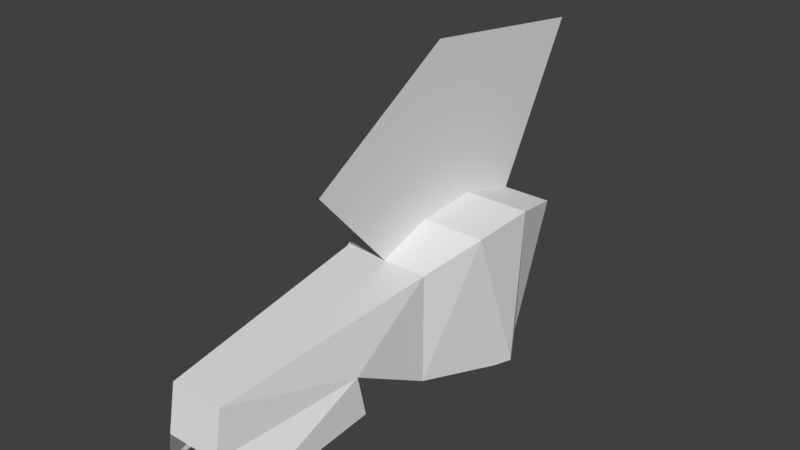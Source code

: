 # Source: ventoraptorskull.blend  (saved by Blender 2.79.0; exported with 4.5.12 LTS)
import bpy
from mathutils import Matrix  # noqa: F401  (used for matrix-valued properties, if any)

bpy.ops.wm.read_factory_settings(use_empty=True)
scene = bpy.context.scene
scene.name = 'Scene'

# ---- collections
col_collection_1 = bpy.data.collections.new('Collection 1'); scene.collection.children.link(col_collection_1)

# ---- world
world_world = bpy.data.worlds.new('World'); scene.world = world_world
world_world.color = (0.05088, 0.05088, 0.05088)
world_world.use_sun_shadow = False
world_world.sun_shadow_jitter_overblur = 0.0
world_world.cycles.sampling_method = 'MANUAL'

# ---- meshes
me_base = bpy.data.meshes.new('Base')
me_base.from_pydata([(0.1089, 0.00404, -0.06791), (0.126, -0.08798, -0.09985), (-0.126, -0.08798, -0.09985), (-0.1089, 0.00404, -0.06791), (0.09798, 0.1104, 0.1659), (0.126, -0.1463, 0.1933), (-0.126, -0.1463, 0.1933), (-0.09798, 0.1104, 0.1659), (-0.0882, -0.2586, -0.06096), (-0.0882, -0.2588, 0.1559), (0.0882, -0.2586, -0.06096), (0.0882, -0.2588, 0.1559), (-0.0882, -0.4322, 0.03963), (0.0882, -0.4322, 0.03963), (-0.05292, -0.7137, 0.02144), (-0.05292, -0.697, 0.1115), (0.05292, -0.7137, 0.02144), (0.05292, -0.697, 0.1115), (-6.631e-09, -0.08798, -0.09985), (2.862e-08, 0.00404, -0.06791), (-6.296e-08, -0.1463, 0.1933), (3.926e-08, 0.1104, 0.1659), (-1.268e-07, -0.2588, 0.1559), (-8.924e-08, -0.2586, -0.06096), (-1.08e-07, -0.4322, 0.03963), (-1.648e-07, -0.7137, 0.02144), (-1.761e-07, -0.697, 0.1115), (-2.197e-07, -0.4181, 0.3351), (-6.296e-08, -0.1102, 0.5233), (1.351e-07, 0.28, 0.4725), (-0.0882, -0.4134, -0.04546), (0.0882, -0.4134, -0.04546), (-0.0882, -0.6949, -0.06365), (0.0882, -0.6949, -0.06365), (0.06532, 0.08188, -0.02839), (0.06532, 0.1204, 0.1209), (-0.06532, 0.08188, -0.02839), (-0.06532, 0.1204, 0.1209), (3.956e-08, 0.08188, -0.02839), (4.605e-08, 0.1204, 0.1209), (0.1358, -0.04764, -0.1041), (-0.1358, -0.04764, -0.1041), (0.1292, -0.01469, 0.2), (-0.1292, -0.01469, 0.2), (1.165e-08, -0.04764, -0.1041), (-1.282e-08, -0.01469, 0.2)], [], [(41, 6, 43), (12, 32, 14), (10, 5, 11), (5, 40, 42), (10, 11, 13), (9, 8, 12), (9, 12, 15), (13, 11, 17), (3, 44, 41), (45, 7, 43), (17, 22, 26), (45, 42, 4), (3, 37, 36), (21, 37, 7), (21, 29, 28), (20, 11, 5), (18, 10, 23), (20, 9, 22), (24, 16, 25), (18, 8, 2), (22, 15, 26), (14, 24, 25), (10, 24, 23), (17, 25, 16), (8, 6, 2), (8, 24, 12), (34, 39, 35), (20, 27, 22), (33, 13, 16), (12, 14, 15), (16, 13, 17), (19, 34, 0), (21, 35, 39), (38, 37, 39), (44, 0, 40), (0, 35, 4), (19, 36, 38), (26, 14, 25), (18, 40, 1), (41, 18, 2), (42, 0, 4), (3, 43, 7), (41, 2, 6), (12, 30, 32), (10, 1, 5), (5, 1, 40), (3, 19, 44), (6, 20, 43), (45, 21, 7), (43, 20, 45), (17, 11, 22), (4, 21, 45), (45, 20, 42), (5, 42, 20), (3, 7, 37), (21, 39, 37), (28, 20, 45), (45, 21, 28), (20, 22, 11), (18, 1, 10), (20, 6, 9), (24, 13, 16), (18, 23, 8), (22, 9, 15), (14, 12, 24), (10, 13, 24), (17, 26, 25), (8, 9, 6), (8, 23, 24), (34, 38, 39), (20, 28, 27), (33, 31, 13), (19, 38, 34), (21, 4, 35), (38, 36, 37), (44, 19, 0), (0, 34, 35), (19, 3, 36), (26, 15, 14), (18, 44, 40), (41, 44, 18), (42, 40, 0), (3, 41, 43)])
_uv = me_base.uv_layers.new(name='UVMap')
_uv.uv.foreach_set('vector', [0.2421, 0.6447, 0.1881, 0.8069, 0.2266, 0.8187, 0.1136, 0.4876, 0.004241, 0.4559, 0.004241, 0.4979, 0.147, 0.6464, 0.1881, 0.8066, 0.1461, 0.7808, 0.1881, 0.8066, 0.2421, 0.6443, 0.2266, 0.8183, 0.147, 0.6464, 0.1461, 0.7808, 0.1087, 0.7014, 0.1461, 0.7812, 0.147, 0.6468, 0.1087, 0.7017, 0.1461, 0.7812, 0.1087, 0.7017, 0.02216, 0.7599, 0.1087, 0.7014, 0.1461, 0.7808, 0.02216, 0.7595, 0.01711, 0.6525, 0.03346, 0.5832, 0.03346, 0.6468, 0.211, 0.9197, 0.2421, 0.9952, 0.211, 0.9889, 0.04618, 0.8756, 0.1457, 0.9197, 0.04618, 0.9197, 0.211, 0.9197, 0.211, 0.8504, 0.2421, 0.8442, 0.3641, 0.9951, 0.2376, 0.9575, 0.3213, 0.9562, 0.208, 0.9189, 0.2376, 0.9575, 0.2123, 0.9875, 0.4751, 0.1625, 0.4895, 0.2476, 0.4641, 0.3271, 0.1798, 0.9197, 0.1457, 0.8756, 0.1798, 0.8567, 0.0498, 0.5832, 0.1007, 0.5428, 0.1007, 0.5832, 0.1798, 0.9197, 0.1457, 0.9637, 0.1457, 0.9197, 0.1436, 0.5831, 0.2171, 0.5421, 0.2171, 0.5831, 0.0498, 0.5832, 0.1007, 0.6237, 0.0498, 0.641, 0.1457, 0.9197, 0.04618, 0.9637, 0.04618, 0.9197, 0.2171, 0.6241, 0.1436, 0.5831, 0.2171, 0.5831, 0.1007, 0.5428, 0.1433, 0.5832, 0.1007, 0.5832, 0.04618, 0.8756, 0.01435, 0.9197, 0.01435, 0.8756, 0.147, 0.6468, 0.1881, 0.8069, 0.2191, 0.6486, 0.1007, 0.6237, 0.1433, 0.5832, 0.1433, 0.6237, 0.3223, 0.887, 0.237, 0.9198, 0.2396, 0.8813, 0.3871, 0.167, 0.2771, 0.2055, 0.3197, 0.1643, 0.004241, 0.4559, 0.1136, 0.4876, 0.004241, 0.4979, 0.1087, 0.7017, 0.009828, 0.7123, 0.02216, 0.7599, 0.009828, 0.712, 0.1087, 0.7014, 0.02216, 0.7595, 0.376, 0.9224, 0.3223, 0.887, 0.3665, 0.8501, 0.208, 0.9189, 0.2396, 0.8813, 0.237, 0.9198, 0.3224, 0.9214, 0.2376, 0.9575, 0.237, 0.9198, 0.03346, 0.5832, 0.01711, 0.5139, 0.03346, 0.5196, 0.3665, 0.8501, 0.2396, 0.8813, 0.2157, 0.8501, 0.376, 0.9224, 0.3213, 0.9562, 0.3224, 0.9214, 0.04618, 0.9197, 0.01435, 0.9637, 0.01435, 0.9197, 0.0498, 0.5832, 0.03346, 0.5196, 0.0498, 0.5254, 0.03346, 0.6468, 0.0498, 0.5832, 0.0498, 0.641, 0.2266, 0.8183, 0.2651, 0.6404, 0.2651, 0.8301, 0.2651, 0.6407, 0.2266, 0.8187, 0.2651, 0.8304, 0.2421, 0.6447, 0.2191, 0.6486, 0.1881, 0.8069, 0.1136, 0.4876, 0.1136, 0.4456, 0.004241, 0.4559, 0.147, 0.6464, 0.2191, 0.6483, 0.1881, 0.8066, 0.1881, 0.8066, 0.2191, 0.6483, 0.2421, 0.6443, 0.01711, 0.6525, 0.01711, 0.5832, 0.03346, 0.5832, 0.1798, 0.9826, 0.1798, 0.9197, 0.211, 0.9889, 0.211, 0.9197, 0.2421, 0.9197, 0.2421, 0.9952, 0.211, 0.9889, 0.1798, 0.9197, 0.211, 0.9197, 0.04618, 0.8756, 0.1457, 0.8756, 0.1457, 0.9197, 0.2421, 0.8442, 0.2421, 0.9197, 0.211, 0.9197, 0.211, 0.9197, 0.1798, 0.9197, 0.211, 0.8504, 0.1798, 0.8567, 0.211, 0.8504, 0.1798, 0.9197, 0.3641, 0.9951, 0.2123, 0.9875, 0.2376, 0.9575, 0.208, 0.9189, 0.237, 0.9198, 0.2376, 0.9575, 0.4641, 0.3271, 0.3871, 0.167, 0.4311, 0.1647, 0.4311, 0.1647, 0.4751, 0.1625, 0.4641, 0.3271, 0.1798, 0.9197, 0.1457, 0.9197, 0.1457, 0.8756, 0.0498, 0.5832, 0.0498, 0.5254, 0.1007, 0.5428, 0.1798, 0.9197, 0.1798, 0.9826, 0.1457, 0.9637, 0.1436, 0.5831, 0.1436, 0.5421, 0.2171, 0.5421, 0.0498, 0.5832, 0.1007, 0.5832, 0.1007, 0.6237, 0.1457, 0.9197, 0.1457, 0.9637, 0.04618, 0.9637, 0.2171, 0.6241, 0.1436, 0.6241, 0.1436, 0.5831, 0.1007, 0.5428, 0.1433, 0.5428, 0.1433, 0.5832, 0.04618, 0.8756, 0.04618, 0.9197, 0.01435, 0.9197, 0.147, 0.6468, 0.1461, 0.7812, 0.1881, 0.8069, 0.1007, 0.6237, 0.1007, 0.5832, 0.1433, 0.5832, 0.3223, 0.887, 0.3224, 0.9214, 0.237, 0.9198, 0.3871, 0.167, 0.4641, 0.3271, 0.2771, 0.2055, 0.004241, 0.4559, 0.1136, 0.4456, 0.1136, 0.4876, 0.376, 0.9224, 0.3224, 0.9214, 0.3223, 0.887, 0.208, 0.9189, 0.2157, 0.8501, 0.2396, 0.8813, 0.3224, 0.9214, 0.3213, 0.9562, 0.2376, 0.9575, 0.03346, 0.5832, 0.01711, 0.5832, 0.01711, 0.5139, 0.3665, 0.8501, 0.3223, 0.887, 0.2396, 0.8813, 0.376, 0.9224, 0.3641, 0.9951, 0.3213, 0.9562, 0.04618, 0.9197, 0.04618, 0.9637, 0.01435, 0.9637, 0.0498, 0.5832, 0.03346, 0.5832, 0.03346, 0.5196, 0.03346, 0.6468, 0.03346, 0.5832, 0.0498, 0.5832, 0.2266, 0.8183, 0.2421, 0.6443, 0.2651, 0.6404, 0.2651, 0.6407, 0.2421, 0.6447, 0.2266, 0.8187])
me_base.use_remesh_preserve_volume = False
me_base.use_remesh_preserve_attributes = False
me_base.use_mirror_vertex_groups = False
me_base.update()
me_tipb = bpy.data.meshes.new('TipB')
me_tipb.from_pydata([], [], [])
me_tipb.use_remesh_preserve_volume = False
me_tipb.use_remesh_preserve_attributes = False
me_tipb.use_mirror_vertex_groups = False
me_tipb.update()
me_tipc = bpy.data.meshes.new('TipC')
me_tipc.from_pydata([], [], [])
me_tipc.use_remesh_preserve_volume = False
me_tipc.use_remesh_preserve_attributes = False
me_tipc.use_mirror_vertex_groups = False
me_tipc.update()

# ---- objects
ob_base = bpy.data.objects.new('Base', me_base)
ob_tipb = bpy.data.objects.new('TipB', me_tipb)
ob_tipc = bpy.data.objects.new('TipC', me_tipc)

# ---- transforms, parenting, visibility, modifiers, constraints
ob_base.location = (0.0, 0.0, 0.0)
ob_base.lineart.crease_threshold = 0.0
ob_tipb.parent = ob_base
ob_tipb.location = (-0.048, -0.4585, 0.06125)
ob_tipb.rotation_euler = (2.512e-15, 8.771e-23, 1.571)
ob_tipb.scale = (1.0, 0.8, 1.0)
ob_tipb.lineart.crease_threshold = 0.0
ob_tipc.parent = ob_base
ob_tipc.location = (0.048, -0.4585, 0.06125)
ob_tipc.rotation_euler = (2.512e-15, -8.771e-23, -1.571)
ob_tipc.scale = (1.0, 0.8, 1.0)
ob_tipc.lineart.crease_threshold = 0.0

# ---- collection membership
col_collection_1.objects.link(ob_base)
col_collection_1.objects.link(ob_tipb)
col_collection_1.objects.link(ob_tipc)

# ---- scene / render settings (as saved in the file)
scene.frame_start = 1; scene.frame_end = 250; scene.frame_set(1)
scene.render.engine = 'BLENDER_EEVEE_NEXT'
scene.render.resolution_percentage = 50
scene.render.dither_intensity = 0.0
scene.cycles.use_denoising = False
scene.cycles.samples = 128
scene.cycles.sampling_pattern = 'TABULATED_SOBOL'
scene.cycles.use_adaptive_sampling = False
scene.cycles.use_light_tree = False
scene.cycles.blur_glossy = 0.0
scene.cycles.sample_clamp_indirect = 0.0
scene.view_settings.view_transform = 'Standard'
bpy.context.view_layer.update()

# ---- added for rendering (the .blend has no active camera and no usable light): camera, sun
cam_auto = bpy.data.cameras.new('AutoCamera')
cam_auto.lens = 50.0
cam_auto.sensor_width = 36.0
cam_auto.clip_end = 1000.0
ob_auto_camera = bpy.data.objects.new('AutoCamera', cam_auto)
scene.collection.objects.link(ob_auto_camera)
ob_auto_camera.location = (1.11592, -1.55595, 1.10231)
ob_auto_camera.rotation_euler = (1.09748, -7.21219e-08, 0.694738)
scene.camera = ob_auto_camera
light_auto_sun = bpy.data.lights.new('AutoSun', 'SUN')
light_auto_sun.energy = 3.0
light_auto_sun.angle = 0.0523599
ob_auto_sun = bpy.data.objects.new('AutoSun', light_auto_sun)
scene.collection.objects.link(ob_auto_sun)
ob_auto_sun.rotation_euler = (0.872665, 0.174533, 0.523599)
bpy.context.view_layer.update()
